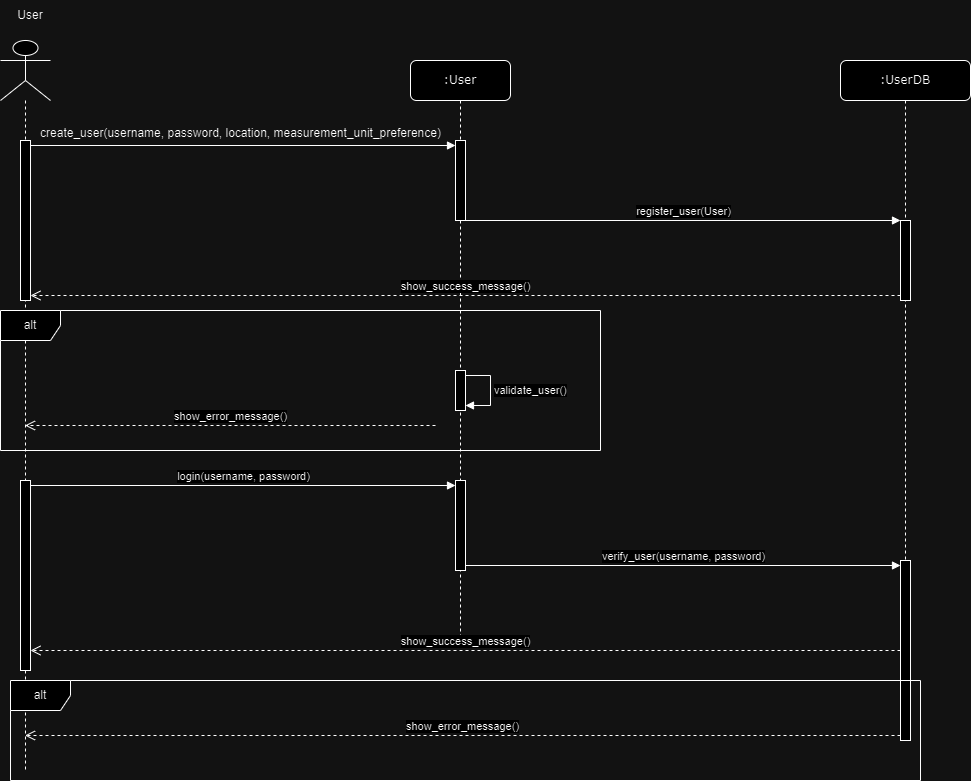

The diagram above was exported from draw.io. Its source (the exported page's mxGraphModel, read from the mxfile embedded in the PNG):
<mxGraphModel dx="1434" dy="792" grid="1" gridSize="10" guides="1" tooltips="1" connect="1" arrows="1" fold="1" page="1" pageScale="1" pageWidth="1100" pageHeight="850" background="none" math="0" shadow="0">
  <root>
    <mxCell id="0" />
    <mxCell id="1" parent="0" />
    <mxCell id="7baba1c4bc27f4b0-2" value=":User" style="shape=umlLifeline;perimeter=lifelinePerimeter;whiteSpace=wrap;html=1;container=1;collapsible=0;recursiveResize=0;outlineConnect=0;rounded=1;shadow=0;comic=0;labelBackgroundColor=none;strokeWidth=1;fontFamily=Verdana;fontSize=12;align=center;" parent="1" vertex="1">
      <mxGeometry x="520" y="80" width="100" height="580" as="geometry" />
    </mxCell>
    <mxCell id="LcGpcMvWt2SgMjPczcAH-19" value="" style="html=1;points=[[0,0,0,0,5],[0,1,0,0,-5],[1,0,0,0,5],[1,1,0,0,-5]];perimeter=orthogonalPerimeter;outlineConnect=0;targetShapes=umlLifeline;portConstraint=eastwest;newEdgeStyle={&quot;curved&quot;:0,&quot;rounded&quot;:0};" parent="7baba1c4bc27f4b0-2" vertex="1">
      <mxGeometry x="45" y="80" width="10" height="80" as="geometry" />
    </mxCell>
    <mxCell id="OxKVXp9wMLbaAqHzc7Et-2" value="" style="html=1;points=[[0,0,0,0,5],[0,1,0,0,-5],[1,0,0,0,5],[1,1,0,0,-5]];perimeter=orthogonalPerimeter;outlineConnect=0;targetShapes=umlLifeline;portConstraint=eastwest;newEdgeStyle={&quot;curved&quot;:0,&quot;rounded&quot;:0};" parent="7baba1c4bc27f4b0-2" vertex="1">
      <mxGeometry x="45" y="420" width="10" height="90" as="geometry" />
    </mxCell>
    <mxCell id="7baba1c4bc27f4b0-3" value=":UserDB" style="shape=umlLifeline;perimeter=lifelinePerimeter;whiteSpace=wrap;html=1;container=1;collapsible=0;recursiveResize=0;outlineConnect=0;rounded=1;shadow=0;comic=0;labelBackgroundColor=none;strokeWidth=1;fontFamily=Verdana;fontSize=12;align=center;" parent="1" vertex="1">
      <mxGeometry x="950" y="80" width="130" height="680" as="geometry" />
    </mxCell>
    <mxCell id="LcGpcMvWt2SgMjPczcAH-20" value="" style="html=1;points=[[0,0,0,0,5],[0,1,0,0,-5],[1,0,0,0,5],[1,1,0,0,-5]];perimeter=orthogonalPerimeter;outlineConnect=0;targetShapes=umlLifeline;portConstraint=eastwest;newEdgeStyle={&quot;curved&quot;:0,&quot;rounded&quot;:0};" parent="7baba1c4bc27f4b0-3" vertex="1">
      <mxGeometry x="60" y="160" width="10" height="80" as="geometry" />
    </mxCell>
    <mxCell id="OxKVXp9wMLbaAqHzc7Et-1" value="" style="html=1;points=[[0,0,0,0,5],[0,1,0,0,-5],[1,0,0,0,5],[1,1,0,0,-5]];perimeter=orthogonalPerimeter;outlineConnect=0;targetShapes=umlLifeline;portConstraint=eastwest;newEdgeStyle={&quot;curved&quot;:0,&quot;rounded&quot;:0};" parent="7baba1c4bc27f4b0-3" vertex="1">
      <mxGeometry x="60" y="500" width="10" height="180" as="geometry" />
    </mxCell>
    <mxCell id="LcGpcMvWt2SgMjPczcAH-13" value="" style="shape=umlLifeline;perimeter=lifelinePerimeter;whiteSpace=wrap;html=1;container=1;dropTarget=0;collapsible=0;recursiveResize=0;outlineConnect=0;portConstraint=eastwest;newEdgeStyle={&quot;curved&quot;:0,&quot;rounded&quot;:0};participant=umlActor;size=60;" parent="1" vertex="1">
      <mxGeometry x="110" y="60" width="50" height="730" as="geometry" />
    </mxCell>
    <mxCell id="LcGpcMvWt2SgMjPczcAH-15" value="" style="html=1;points=[[0,0,0,0,5],[0,1,0,0,-5],[1,0,0,0,5],[1,1,0,0,-5]];perimeter=orthogonalPerimeter;outlineConnect=0;targetShapes=umlLifeline;portConstraint=eastwest;newEdgeStyle={&quot;curved&quot;:0,&quot;rounded&quot;:0};" parent="LcGpcMvWt2SgMjPczcAH-13" vertex="1">
      <mxGeometry x="20" y="100" width="10" height="160" as="geometry" />
    </mxCell>
    <mxCell id="LcGpcMvWt2SgMjPczcAH-14" value="User" style="text;strokeColor=none;align=center;fillColor=none;html=1;verticalAlign=middle;whiteSpace=wrap;rounded=0;" parent="1" vertex="1">
      <mxGeometry x="110" y="20" width="60" height="30" as="geometry" />
    </mxCell>
    <mxCell id="LcGpcMvWt2SgMjPczcAH-16" value="" style="html=1;verticalAlign=bottom;endArrow=block;curved=0;rounded=0;exitX=1;exitY=0;exitDx=0;exitDy=5;exitPerimeter=0;" parent="1" source="LcGpcMvWt2SgMjPczcAH-15" target="LcGpcMvWt2SgMjPczcAH-19" edge="1">
      <mxGeometry width="80" relative="1" as="geometry">
        <mxPoint x="510" y="310" as="sourcePoint" />
        <mxPoint x="590" y="310" as="targetPoint" />
      </mxGeometry>
    </mxCell>
    <mxCell id="LcGpcMvWt2SgMjPczcAH-17" value="create_user(username, password, location, measurement_unit_preference)" style="text;html=1;align=center;verticalAlign=middle;resizable=0;points=[];autosize=1;strokeColor=none;fillColor=none;" parent="1" vertex="1">
      <mxGeometry x="140" y="138" width="420" height="30" as="geometry" />
    </mxCell>
    <mxCell id="LcGpcMvWt2SgMjPczcAH-21" value="register_user(User)" style="html=1;verticalAlign=bottom;endArrow=block;curved=0;rounded=0;" parent="1" source="LcGpcMvWt2SgMjPczcAH-19" target="LcGpcMvWt2SgMjPczcAH-20" edge="1">
      <mxGeometry x="0.0023" width="80" relative="1" as="geometry">
        <mxPoint x="510" y="310" as="sourcePoint" />
        <mxPoint x="590" y="310" as="targetPoint" />
        <mxPoint as="offset" />
      </mxGeometry>
    </mxCell>
    <mxCell id="LcGpcMvWt2SgMjPczcAH-23" value="show_success_message()" style="html=1;verticalAlign=bottom;endArrow=open;dashed=1;endSize=8;curved=0;rounded=0;exitX=0;exitY=1;exitDx=0;exitDy=-5;exitPerimeter=0;" parent="1" source="LcGpcMvWt2SgMjPczcAH-20" target="LcGpcMvWt2SgMjPczcAH-15" edge="1">
      <mxGeometry relative="1" as="geometry">
        <mxPoint x="840" y="330" as="sourcePoint" />
        <mxPoint x="510" y="430" as="targetPoint" />
      </mxGeometry>
    </mxCell>
    <mxCell id="LcGpcMvWt2SgMjPczcAH-24" value="alt" style="shape=umlFrame;whiteSpace=wrap;html=1;pointerEvents=0;" parent="1" vertex="1">
      <mxGeometry x="110" y="330" width="600" height="140" as="geometry" />
    </mxCell>
    <mxCell id="LcGpcMvWt2SgMjPczcAH-27" value="show_error_message()" style="html=1;verticalAlign=bottom;endArrow=open;dashed=1;endSize=8;curved=0;rounded=0;exitX=0;exitY=1;exitDx=0;exitDy=-5;exitPerimeter=0;" parent="1" target="LcGpcMvWt2SgMjPczcAH-13" edge="1">
      <mxGeometry relative="1" as="geometry">
        <mxPoint x="545" y="445" as="sourcePoint" />
        <mxPoint x="510" y="430" as="targetPoint" />
      </mxGeometry>
    </mxCell>
    <mxCell id="LcGpcMvWt2SgMjPczcAH-28" value="" style="html=1;points=[[0,0,0,0,5],[0,1,0,0,-5],[1,0,0,0,5],[1,1,0,0,-5]];perimeter=orthogonalPerimeter;outlineConnect=0;targetShapes=umlLifeline;portConstraint=eastwest;newEdgeStyle={&quot;curved&quot;:0,&quot;rounded&quot;:0};" parent="1" vertex="1">
      <mxGeometry x="565" y="390" width="10" height="40" as="geometry" />
    </mxCell>
    <mxCell id="LcGpcMvWt2SgMjPczcAH-29" value="validate_user()" style="html=1;align=left;spacingLeft=2;endArrow=block;rounded=0;edgeStyle=orthogonalEdgeStyle;curved=0;rounded=0;exitX=1;exitY=0;exitDx=0;exitDy=5;exitPerimeter=0;entryX=1;entryY=1;entryDx=0;entryDy=-5;entryPerimeter=0;" parent="1" source="LcGpcMvWt2SgMjPczcAH-28" target="LcGpcMvWt2SgMjPczcAH-28" edge="1">
      <mxGeometry relative="1" as="geometry">
        <mxPoint x="560" y="400" as="sourcePoint" />
        <Array as="points">
          <mxPoint x="600" y="395" />
          <mxPoint x="600" y="425" />
        </Array>
        <mxPoint x="560" y="430" as="targetPoint" />
      </mxGeometry>
    </mxCell>
    <mxCell id="OxKVXp9wMLbaAqHzc7Et-3" value="" style="html=1;points=[[0,0,0,0,5],[0,1,0,0,-5],[1,0,0,0,5],[1,1,0,0,-5]];perimeter=orthogonalPerimeter;outlineConnect=0;targetShapes=umlLifeline;portConstraint=eastwest;newEdgeStyle={&quot;curved&quot;:0,&quot;rounded&quot;:0};" parent="1" vertex="1">
      <mxGeometry x="130" y="500" width="10" height="190" as="geometry" />
    </mxCell>
    <mxCell id="OxKVXp9wMLbaAqHzc7Et-4" value="login(username, password)" style="html=1;verticalAlign=bottom;endArrow=block;curved=0;rounded=0;exitX=1;exitY=0;exitDx=0;exitDy=5;exitPerimeter=0;entryX=0;entryY=0;entryDx=0;entryDy=5;entryPerimeter=0;" parent="1" source="OxKVXp9wMLbaAqHzc7Et-3" target="OxKVXp9wMLbaAqHzc7Et-2" edge="1">
      <mxGeometry x="0.0029" width="80" relative="1" as="geometry">
        <mxPoint x="150" y="500" as="sourcePoint" />
        <mxPoint x="484.5" y="500" as="targetPoint" />
        <mxPoint as="offset" />
      </mxGeometry>
    </mxCell>
    <mxCell id="OxKVXp9wMLbaAqHzc7Et-6" value="verify_user(username, password)" style="html=1;verticalAlign=bottom;endArrow=block;curved=0;rounded=0;exitX=1;exitY=1;exitDx=0;exitDy=-5;exitPerimeter=0;entryX=0;entryY=0;entryDx=0;entryDy=5;entryPerimeter=0;" parent="1" source="OxKVXp9wMLbaAqHzc7Et-2" target="OxKVXp9wMLbaAqHzc7Et-1" edge="1">
      <mxGeometry x="0.0023" width="80" relative="1" as="geometry">
        <mxPoint x="484.5" y="590" as="sourcePoint" />
        <mxPoint x="754.5" y="590" as="targetPoint" />
        <mxPoint as="offset" />
      </mxGeometry>
    </mxCell>
    <mxCell id="OxKVXp9wMLbaAqHzc7Et-7" value="show_success_message()" style="html=1;verticalAlign=bottom;endArrow=open;dashed=1;endSize=8;curved=0;rounded=0;" parent="1" source="OxKVXp9wMLbaAqHzc7Et-1" target="OxKVXp9wMLbaAqHzc7Et-3" edge="1">
      <mxGeometry relative="1" as="geometry">
        <mxPoint x="745" y="690" as="sourcePoint" />
        <mxPoint x="145" y="640" as="targetPoint" />
      </mxGeometry>
    </mxCell>
    <mxCell id="OxKVXp9wMLbaAqHzc7Et-8" value="show_error_message()" style="html=1;verticalAlign=bottom;endArrow=open;dashed=1;endSize=8;curved=0;rounded=0;exitX=0;exitY=1;exitDx=0;exitDy=-5;exitPerimeter=0;" parent="1" source="OxKVXp9wMLbaAqHzc7Et-1" target="LcGpcMvWt2SgMjPczcAH-13" edge="1">
      <mxGeometry relative="1" as="geometry">
        <mxPoint x="534.5" y="760" as="sourcePoint" />
        <mxPoint x="150" y="755" as="targetPoint" />
        <Array as="points" />
      </mxGeometry>
    </mxCell>
    <mxCell id="OxKVXp9wMLbaAqHzc7Et-9" value="alt" style="shape=umlFrame;whiteSpace=wrap;html=1;pointerEvents=0;" parent="1" vertex="1">
      <mxGeometry x="120" y="700" width="910" height="100" as="geometry" />
    </mxCell>
  </root>
</mxGraphModel>